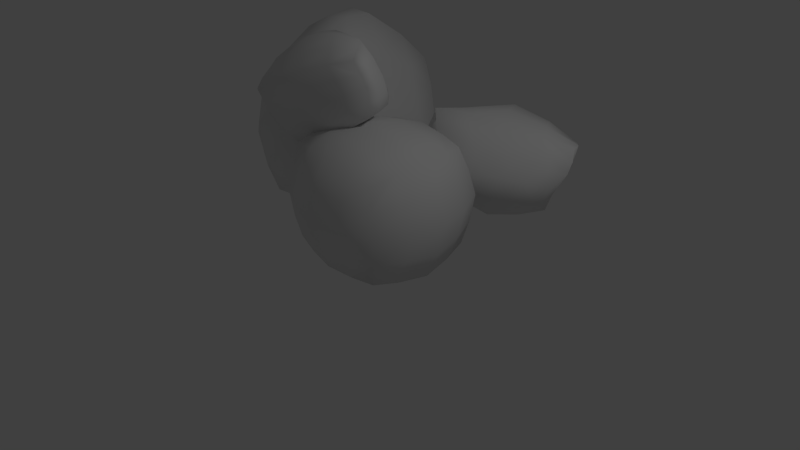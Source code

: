 # Source: rock.blend  (saved by Blender 2.73.0; exported with 4.5.12 LTS)
import bpy
from mathutils import Matrix  # noqa: F401  (used for matrix-valued properties, if any)

bpy.ops.wm.read_factory_settings(use_empty=True)
scene = bpy.context.scene
scene.name = 'Scene'

# ---- collections
col_collection_1 = bpy.data.collections.new('Collection 1'); scene.collection.children.link(col_collection_1)

# ---- world
world_world = bpy.data.worlds.new('World'); scene.world = world_world
world_world.color = (0.05088, 0.05088, 0.05088)
world_world.use_sun_shadow = False
world_world.sun_shadow_jitter_overblur = 0.0
world_world.cycles.sampling_method = 'MANUAL'
world_world.cycles.sample_map_resolution = 256

# ---- cameras
cam_camera = bpy.data.cameras.new('Camera')
cam_camera.clip_end = 100.0
cam_camera.lens = 35.0
cam_camera.sensor_width = 32.0
cam_camera.sensor_height = 18.0
cam_camera.ortho_scale = 7.314
cam_camera.dof.focus_distance = 0.0
cam_camera.dof.aperture_fstop = 128.0

# ---- lights
light_lamp = bpy.data.lights.new('Lamp', 'POINT')
light_lamp.transmission_factor = 0.0
light_lamp.cutoff_distance = 30.0
light_lamp.energy = 100.0
light_lamp.shadow_buffer_clip_start = 1.001
light_lamp.shadow_soft_size = 0.1
light_lamp.shadow_maximum_resolution = 0.006
light_lamp.use_absolute_resolution = True
light_lamp.cycles.use_multiple_importance_sampling = False

# ---- meshes
me_cube_003 = bpy.data.meshes.new('Cube.003')
me_cube_003.from_pydata([(-0.5571, -0.5398, -0.7817), (-0.5196, 0.7877, -0.781), (0.2854, 0.5176, -0.6342), (0.3086, -0.8959, -0.581), (-0.6292, -0.874, 0.6809), (-0.6721, 0.8009, 0.7124), (0.7596, 0.6174, 0.5709), (0.575, -0.7997, 0.6413), (-0.7544, -0.7888, -0.03092), (-0.6168, -0.03047, 0.8269), (-0.7549, 0.9335, -0.01105), (-0.627, 0.04669, -0.8958), (0.06375, 0.8828, 0.6611), (0.6581, 0.7718, -0.02123), (-0.06818, 0.8583, -0.86), (0.7695, -0.1048, 0.6585), (0.5381, -0.961, 0.008134), (0.2117, -0.4027, -0.7516), (0.02765, -0.9372, 0.7576), (-0.06402, -0.8186, -0.8412), (-0.9262, 0.03163, 0.005943), (-0.005669, 1.288, -0.04195), (0.6521, -0.2647, -0.05755), (-0.03776, -1.183, -0.006762), (-0.1562, -0.1202, -1.18), (0.1943, -0.01207, 0.9106), (-0.7057, -0.851, 0.3551), (-0.6518, 0.4213, 0.7829), (-0.6402, 0.8702, -0.427), (-0.5982, -0.271, -0.8488), (0.4458, 0.755, 0.6181), (0.4684, 0.6546, -0.3499), (-0.3051, 0.8405, -0.8351), (0.6761, -0.4795, 0.6583), (0.4255, -0.9388, -0.3086), (0.244, 0.07571, -0.7017), (-0.3253, -0.9213, 0.7283), (0.1415, -0.8721, -0.714), (-0.6622, -0.6599, -0.4363), (-0.6262, -0.4908, 0.7628), (-0.7313, 0.8791, 0.3842), (-0.5761, 0.4412, -0.8486), (-0.337, 0.8583, 0.697), (0.7319, 0.7061, 0.2996), (0.1231, 0.6944, -0.7522), (0.7807, 0.2817, 0.6198), (0.5685, -0.8867, 0.349), (0.26, -0.6861, -0.6714), (0.3273, -0.8738, 0.708), (-0.3246, -0.6764, -0.8275), (-0.8028, 0.04665, -0.4622), (-0.8096, -0.001079, 0.4448), (-0.8703, -0.3945, -0.01278), (-0.8716, 0.4958, -0.0001743), (-0.03549, 1.121, -0.4622), (0.02525, 1.13, 0.3287), (-0.3976, 1.158, -0.02786), (0.3534, 1.078, -0.03079), (0.438, -0.3503, -0.4131), (0.7446, -0.1823, 0.3148), (0.6807, 0.2579, -0.04118), (0.6127, -0.6397, -0.02609), (-0.04911, -1.032, -0.4374), (-0.01101, -1.105, 0.399), (0.272, -1.109, 0.004131), (-0.4098, -1.021, -0.02064), (0.02778, -0.2726, -0.9987), (-0.3918, -0.02563, -1.084), (-0.114, -0.4892, -1.05), (-0.1175, 0.3763, -1.06), (-0.2188, -0.02012, 0.9044), (0.5141, -0.05136, 0.8103), (0.1183, -0.4952, 0.8679), (0.1374, 0.4516, 0.813), (-0.7454, 0.4728, -0.444), (0.2389, 0.9292, -0.4048), (0.445, -0.6752, -0.3588), (-0.3673, -0.8714, -0.4408), (0.06365, 0.2173, -0.9082), (-0.2719, 0.4397, 0.8292), (-0.7577, -0.322, -0.4502), (-0.7821, -0.4474, 0.4002), (-0.7978, 0.4589, 0.4198), (-0.3499, 1.038, -0.4475), (-0.3754, 1.047, 0.3551), (0.4047, 0.9549, 0.3118), (0.4691, 0.1557, -0.3814), (0.7666, 0.2709, 0.3052), (0.6743, -0.5569, 0.3306), (0.2095, -1.016, -0.3692), (0.2972, -1.026, 0.377), (-0.3749, -1.012, 0.3754), (0.07723, -0.597, -0.8875), (-0.3583, -0.3688, -0.9896), (-0.3476, 0.4179, -0.9938), (-0.2647, -0.4971, 0.8469), (0.4247, -0.4817, 0.788), (0.4893, 0.3683, 0.7377)], [], [(74, 28, 1, 41), (75, 31, 2, 44), (76, 34, 3, 47), (77, 38, 0, 49), (78, 44, 2, 35), (79, 42, 5, 27), (80, 50, 11, 29), (81, 51, 20, 52), (82, 40, 10, 53), (83, 54, 14, 32), (84, 55, 21, 56), (85, 43, 13, 57), (86, 58, 17, 35), (87, 59, 22, 60), (88, 46, 16, 61), (89, 62, 19, 37), (90, 63, 23, 64), (91, 26, 8, 65), (92, 66, 17, 47), (93, 67, 24, 68), (94, 32, 14, 69), (95, 70, 9, 39), (96, 71, 25, 72), (97, 30, 12, 73), (50, 74, 41, 11), (20, 53, 74, 50), (53, 10, 28, 74), (54, 75, 44, 14), (21, 57, 75, 54), (57, 13, 31, 75), (58, 76, 47, 17), (22, 61, 76, 58), (61, 16, 34, 76), (62, 77, 49, 19), (23, 65, 77, 62), (65, 8, 38, 77), (66, 78, 35, 17), (24, 69, 78, 66), (69, 14, 44, 78), (70, 79, 27, 9), (25, 73, 79, 70), (73, 12, 42, 79), (38, 80, 29, 0), (8, 52, 80, 38), (52, 20, 50, 80), (26, 81, 52, 8), (4, 39, 81, 26), (39, 9, 51, 81), (51, 82, 53, 20), (9, 27, 82, 51), (27, 5, 40, 82), (28, 83, 32, 1), (10, 56, 83, 28), (56, 21, 54, 83), (40, 84, 56, 10), (5, 42, 84, 40), (42, 12, 55, 84), (55, 85, 57, 21), (12, 30, 85, 55), (30, 6, 43, 85), (31, 86, 35, 2), (13, 60, 86, 31), (60, 22, 58, 86), (43, 87, 60, 13), (6, 45, 87, 43), (45, 15, 59, 87), (59, 88, 61, 22), (15, 33, 88, 59), (33, 7, 46, 88), (34, 89, 37, 3), (16, 64, 89, 34), (64, 23, 62, 89), (46, 90, 64, 16), (7, 48, 90, 46), (48, 18, 63, 90), (63, 91, 65, 23), (18, 36, 91, 63), (36, 4, 26, 91), (37, 92, 47, 3), (19, 68, 92, 37), (68, 24, 66, 92), (49, 93, 68, 19), (0, 29, 93, 49), (29, 11, 67, 93), (67, 94, 69, 24), (11, 41, 94, 67), (41, 1, 32, 94), (36, 95, 39, 4), (18, 72, 95, 36), (72, 25, 70, 95), (48, 96, 72, 18), (7, 33, 96, 48), (33, 15, 71, 96), (71, 97, 73, 25), (15, 45, 97, 71), (45, 6, 30, 97)])
me_cube_003.polygons.foreach_set('use_smooth', [True] * 96)
_uv = me_cube_003.uv_layers.new(name='UVMap')
_uv.uv.foreach_set('vector', [0.5, 0.5, 1.0, 0.5, 1.0, 1.0, 0.5, 1.0, 0.5, 0.5, 1.0, 0.5, 1.0, 1.0, 0.5, 1.0, 0.5, 0.5, 1.0, 0.5, 1.0, 1.0, 0.5, 1.0, 0.5, 0.5, 1.0, 0.5, 1.0, 1.0, 0.5, 1.0, 0.5, 0.5, 1.0, 0.5, 1.0, 1.0, 0.5, 1.0, 0.5, 0.5, 1.0, 0.5, 1.0, 1.0, 0.5, 1.0, 0.5, 0.5, 1.0, 0.5, 1.0, 1.0, 0.5, 1.0, 0.5, 0.5, 1.0, 0.5, 1.0, 1.0, 0.5, 1.0, 0.5, 0.5, 1.0, 0.5, 1.0, 1.0, 0.5, 1.0, 0.5, 0.5, 1.0, 0.5, 1.0, 1.0, 0.5, 1.0, 0.5, 0.5, 1.0, 0.5, 1.0, 1.0, 0.5, 1.0, 0.5, 0.5, 1.0, 0.5, 1.0, 1.0, 0.5, 1.0, 0.5, 0.5, 1.0, 0.5, 1.0, 1.0, 0.5, 1.0, 0.5, 0.5, 1.0, 0.5, 1.0, 1.0, 0.5, 1.0, 0.5, 0.5, 1.0, 0.5, 1.0, 1.0, 0.5, 1.0, 0.5, 0.5, 1.0, 0.5, 1.0, 1.0, 0.5, 1.0, 0.5, 0.5, 1.0, 0.5, 1.0, 1.0, 0.5, 1.0, 0.5, 0.5, 1.0, 0.5, 1.0, 1.0, 0.5, 1.0, 0.5, 0.5, 1.0, 0.5, 1.0, 1.0, 0.5, 1.0, 0.5, 0.5, 1.0, 0.5, 1.0, 1.0, 0.5, 1.0, 0.5, 0.5, 1.0, 0.5, 1.0, 1.0, 0.5, 1.0, 0.5, 0.5, 1.0, 0.5, 1.0, 1.0, 0.5, 1.0, 0.5, 0.5, 1.0, 0.5, 1.0, 1.0, 0.5, 1.0, 0.5, 0.5, 1.0, 0.5, 1.0, 1.0, 0.5, 1.0, 0.0, 0.5, 0.5, 0.5, 0.5, 1.0, 0.0, 1.0, 0.0, 0.0, 0.5, 0.0, 0.5, 0.5, 0.0, 0.5, 0.5, 0.0, 1.0, 0.0, 1.0, 0.5, 0.5, 0.5, 0.0, 0.5, 0.5, 0.5, 0.5, 1.0, 0.0, 1.0, 0.0, 0.0, 0.5, 0.0, 0.5, 0.5, 0.0, 0.5, 0.5, 0.0, 1.0, 0.0, 1.0, 0.5, 0.5, 0.5, 0.0, 0.5, 0.5, 0.5, 0.5, 1.0, 0.0, 1.0, 0.0, 0.0, 0.5, 0.0, 0.5, 0.5, 0.0, 0.5, 0.5, 0.0, 1.0, 0.0, 1.0, 0.5, 0.5, 0.5, 0.0, 0.5, 0.5, 0.5, 0.5, 1.0, 0.0, 1.0, 0.0, 0.0, 0.5, 0.0, 0.5, 0.5, 0.0, 0.5, 0.5, 0.0, 1.0, 0.0, 1.0, 0.5, 0.5, 0.5, 0.0, 0.5, 0.5, 0.5, 0.5, 1.0, 0.0, 1.0, 0.0, 0.0, 0.5, 0.0, 0.5, 0.5, 0.0, 0.5, 0.5, 0.0, 1.0, 0.0, 1.0, 0.5, 0.5, 0.5, 0.0, 0.5, 0.5, 0.5, 0.5, 1.0, 0.0, 1.0, 0.0, 0.0, 0.5, 0.0, 0.5, 0.5, 0.0, 0.5, 0.5, 0.0, 1.0, 0.0, 1.0, 0.5, 0.5, 0.5, 0.0, 0.5, 0.5, 0.5, 0.5, 1.0, 0.0, 1.0, 0.0, 0.0, 0.5, 0.0, 0.5, 0.5, 0.0, 0.5, 0.5, 0.0, 1.0, 0.0, 1.0, 0.5, 0.5, 0.5, 0.0, 0.5, 0.5, 0.5, 0.5, 1.0, 0.0, 1.0, 0.0, 0.0, 0.5, 0.0, 0.5, 0.5, 0.0, 0.5, 0.5, 0.0, 1.0, 0.0, 1.0, 0.5, 0.5, 0.5, 0.0, 0.5, 0.5, 0.5, 0.5, 1.0, 0.0, 1.0, 0.0, 0.0, 0.5, 0.0, 0.5, 0.5, 0.0, 0.5, 0.5, 0.0, 1.0, 0.0, 1.0, 0.5, 0.5, 0.5, 0.0, 0.5, 0.5, 0.5, 0.5, 1.0, 0.0, 1.0, 0.0, 0.0, 0.5, 0.0, 0.5, 0.5, 0.0, 0.5, 0.5, 0.0, 1.0, 0.0, 1.0, 0.5, 0.5, 0.5, 0.0, 0.5, 0.5, 0.5, 0.5, 1.0, 0.0, 1.0, 0.0, 0.0, 0.5, 0.0, 0.5, 0.5, 0.0, 0.5, 0.5, 0.0, 1.0, 0.0, 1.0, 0.5, 0.5, 0.5, 0.0, 0.5, 0.5, 0.5, 0.5, 1.0, 0.0, 1.0, 0.0, 0.0, 0.5, 0.0, 0.5, 0.5, 0.0, 0.5, 0.5, 0.0, 1.0, 0.0, 1.0, 0.5, 0.5, 0.5, 0.0, 0.5, 0.5, 0.5, 0.5, 1.0, 0.0, 1.0, 0.0, 0.0, 0.5, 0.0, 0.5, 0.5, 0.0, 0.5, 0.5, 0.0, 1.0, 0.0, 1.0, 0.5, 0.5, 0.5, 0.0, 0.5, 0.5, 0.5, 0.5, 1.0, 0.0, 1.0, 0.0, 0.0, 0.5, 0.0, 0.5, 0.5, 0.0, 0.5, 0.5, 0.0, 1.0, 0.0, 1.0, 0.5, 0.5, 0.5, 0.0, 0.5, 0.5, 0.5, 0.5, 1.0, 0.0, 1.0, 0.0, 0.0, 0.5, 0.0, 0.5, 0.5, 0.0, 0.5, 0.5, 0.0, 1.0, 0.0, 1.0, 0.5, 0.5, 0.5, 0.0, 0.5, 0.5, 0.5, 0.5, 1.0, 0.0, 1.0, 0.0, 0.0, 0.5, 0.0, 0.5, 0.5, 0.0, 0.5, 0.5, 0.0, 1.0, 0.0, 1.0, 0.5, 0.5, 0.5, 0.0, 0.5, 0.5, 0.5, 0.5, 1.0, 0.0, 1.0, 0.0, 0.0, 0.5, 0.0, 0.5, 0.5, 0.0, 0.5, 0.5, 0.0, 1.0, 0.0, 1.0, 0.5, 0.5, 0.5, 0.0, 0.5, 0.5, 0.5, 0.5, 1.0, 0.0, 1.0, 0.0, 0.0, 0.5, 0.0, 0.5, 0.5, 0.0, 0.5, 0.5, 0.0, 1.0, 0.0, 1.0, 0.5, 0.5, 0.5, 0.0, 0.5, 0.5, 0.5, 0.5, 1.0, 0.0, 1.0, 0.0, 0.0, 0.5, 0.0, 0.5, 0.5, 0.0, 0.5, 0.5, 0.0, 1.0, 0.0, 1.0, 0.5, 0.5, 0.5, 0.0, 0.5, 0.5, 0.5, 0.5, 1.0, 0.0, 1.0, 0.0, 0.0, 0.5, 0.0, 0.5, 0.5, 0.0, 0.5, 0.5, 0.0, 1.0, 0.0, 1.0, 0.5, 0.5, 0.5, 0.0, 0.5, 0.5, 0.5, 0.5, 1.0, 0.0, 1.0, 0.0, 0.0, 0.5, 0.0, 0.5, 0.5, 0.0, 0.5, 0.5, 0.0, 1.0, 0.0, 1.0, 0.5, 0.5, 0.5, 0.0, 0.5, 0.5, 0.5, 0.5, 1.0, 0.0, 1.0, 0.0, 0.0, 0.5, 0.0, 0.5, 0.5, 0.0, 0.5, 0.5, 0.0, 1.0, 0.0, 1.0, 0.5, 0.5, 0.5, 0.0, 0.5, 0.5, 0.5, 0.5, 1.0, 0.0, 1.0, 0.0, 0.0, 0.5, 0.0, 0.5, 0.5, 0.0, 0.5, 0.5, 0.0, 1.0, 0.0, 1.0, 0.5, 0.5, 0.5, 0.0, 0.5, 0.5, 0.5, 0.5, 1.0, 0.0, 1.0, 0.0, 0.0, 0.5, 0.0, 0.5, 0.5, 0.0, 0.5, 0.5, 0.0, 1.0, 0.0, 1.0, 0.5, 0.5, 0.5])
me_cube_003.use_remesh_preserve_volume = False
me_cube_003.use_remesh_preserve_attributes = False
me_cube_003.use_mirror_vertex_groups = False
me_cube_003.update()
me_cube_002 = bpy.data.meshes.new('Cube.002')
me_cube_002.from_pydata([(-0.6118, -0.6745, -0.568), (-0.625, 0.7137, -0.6318), (0.7884, 0.7737, -0.6808), (0.8078, -0.7408, -0.6795), (-0.6686, -0.5821, 0.6657), (-0.6684, 0.7174, 0.6672), (0.7133, 0.7767, 0.6044), (0.7139, -0.6805, 0.5291), (-0.732, -0.7461, 0.03661), (-0.7554, 0.05181, 0.7547), (-0.7346, 0.8203, 0.00749), (-0.6998, 0.002327, -0.654), (0.001473, 0.845, 0.7272), (0.8646, 0.9379, -0.02927), (0.02142, 0.8553, -0.7268), (0.8548, 0.01774, 0.6664), (0.8705, -0.8041, -0.06387), (1.001, -0.05281, -0.7482), (0.003939, -0.7481, 0.6921), (0.05203, -0.8075, -0.6938), (-0.9511, 0.01867, 0.03293), (0.01011, 1.146, -0.005206), (1.228, 0.01752, -0.03367), (0.02451, -1.043, -0.005378), (0.08475, -0.02144, -0.8797), (0.01448, 0.02654, 0.9299), (-0.7101, -0.6694, 0.377), (-0.7205, 0.41, 0.7196), (-0.6868, 0.7755, -0.3403), (-0.6633, -0.3648, -0.6157), (0.3842, 0.8209, 0.6727), (0.8367, 0.8682, -0.3822), (-0.3324, 0.7922, -0.6867), (0.7936, -0.3623, 0.6027), (0.8497, -0.7826, -0.3971), (0.9067, 0.3894, -0.7228), (-0.3616, -0.6702, 0.6905), (0.457, -0.7846, -0.6969), (-0.6788, -0.7213, -0.2912), (-0.7207, -0.29, 0.7188), (-0.7109, 0.777, 0.3646), (-0.6703, 0.3855, -0.6517), (-0.3628, 0.7881, 0.7071), (0.7961, 0.8688, 0.3144), (0.431, 0.8259, -0.7129), (0.7934, 0.426, 0.6453), (0.7987, -0.7499, 0.2562), (0.9173, -0.431, -0.722), (0.3857, -0.7259, 0.6143), (-0.31, -0.7483, -0.6355), (-0.8577, 0.01015, -0.3274), (-0.887, 0.03664, 0.4106), (-0.8736, -0.3802, 0.0369), (-0.8745, 0.4336, 0.02032), (0.01361, 1.04, -0.3857), (0.005197, 1.032, 0.3784), (-0.3835, 1.016, 0.00108), (0.4491, 1.084, -0.01754), (1.158, -0.01897, -0.4101), (1.077, 0.02008, 0.3316), (1.087, 0.4983, -0.03103), (1.09, -0.4162, -0.05076), (0.03768, -0.9611, -0.3669), (0.01303, -0.9292, 0.3584), (0.4598, -0.9608, -0.03713), (-0.3746, -0.9279, 0.01779), (0.5609, -0.04075, -0.8452), (-0.3304, -0.008553, -0.7934), (0.07152, -0.4356, -0.8143), (0.05441, 0.4331, -0.8331), (-0.392, 0.04069, 0.8751), (0.4471, 0.02106, 0.827), (0.009075, -0.378, 0.8408), (0.008198, 0.451, 0.8608), (-0.8, 0.4087, -0.3337), (0.4376, 0.9917, -0.3845), (1.041, -0.4252, -0.4055), (-0.3421, -0.8702, -0.3267), (0.4989, 0.409, -0.806), (-0.3776, 0.4306, 0.8197), (-0.7964, -0.3734, -0.3063), (-0.8272, -0.3326, 0.3959), (-0.8273, 0.4221, 0.3881), (-0.3588, 0.9374, -0.3636), (-0.3738, 0.9333, 0.3721), (0.4152, 0.9864, 0.3462), (1.034, 0.4448, -0.3963), (0.9711, 0.4652, 0.3237), (0.9723, -0.3879, 0.291), (0.4572, -0.9039, -0.3843), (0.4208, -0.8727, 0.3039), (-0.3693, -0.8274, 0.3703), (0.5134, -0.4363, -0.7962), (-0.3179, -0.3996, -0.7384), (-0.3304, 0.4094, -0.7671), (-0.3773, -0.3314, 0.8097), (0.4162, -0.3716, 0.7462), (0.4157, 0.4372, 0.7789)], [], [(74, 28, 1, 41), (75, 31, 2, 44), (76, 34, 3, 47), (77, 38, 0, 49), (78, 44, 2, 35), (79, 42, 5, 27), (80, 50, 11, 29), (81, 51, 20, 52), (82, 40, 10, 53), (83, 54, 14, 32), (84, 55, 21, 56), (85, 43, 13, 57), (86, 58, 17, 35), (87, 59, 22, 60), (88, 46, 16, 61), (89, 62, 19, 37), (90, 63, 23, 64), (91, 26, 8, 65), (92, 66, 17, 47), (93, 67, 24, 68), (94, 32, 14, 69), (95, 70, 9, 39), (96, 71, 25, 72), (97, 30, 12, 73), (50, 74, 41, 11), (20, 53, 74, 50), (53, 10, 28, 74), (54, 75, 44, 14), (21, 57, 75, 54), (57, 13, 31, 75), (58, 76, 47, 17), (22, 61, 76, 58), (61, 16, 34, 76), (62, 77, 49, 19), (23, 65, 77, 62), (65, 8, 38, 77), (66, 78, 35, 17), (24, 69, 78, 66), (69, 14, 44, 78), (70, 79, 27, 9), (25, 73, 79, 70), (73, 12, 42, 79), (38, 80, 29, 0), (8, 52, 80, 38), (52, 20, 50, 80), (26, 81, 52, 8), (4, 39, 81, 26), (39, 9, 51, 81), (51, 82, 53, 20), (9, 27, 82, 51), (27, 5, 40, 82), (28, 83, 32, 1), (10, 56, 83, 28), (56, 21, 54, 83), (40, 84, 56, 10), (5, 42, 84, 40), (42, 12, 55, 84), (55, 85, 57, 21), (12, 30, 85, 55), (30, 6, 43, 85), (31, 86, 35, 2), (13, 60, 86, 31), (60, 22, 58, 86), (43, 87, 60, 13), (6, 45, 87, 43), (45, 15, 59, 87), (59, 88, 61, 22), (15, 33, 88, 59), (33, 7, 46, 88), (34, 89, 37, 3), (16, 64, 89, 34), (64, 23, 62, 89), (46, 90, 64, 16), (7, 48, 90, 46), (48, 18, 63, 90), (63, 91, 65, 23), (18, 36, 91, 63), (36, 4, 26, 91), (37, 92, 47, 3), (19, 68, 92, 37), (68, 24, 66, 92), (49, 93, 68, 19), (0, 29, 93, 49), (29, 11, 67, 93), (67, 94, 69, 24), (11, 41, 94, 67), (41, 1, 32, 94), (36, 95, 39, 4), (18, 72, 95, 36), (72, 25, 70, 95), (48, 96, 72, 18), (7, 33, 96, 48), (33, 15, 71, 96), (71, 97, 73, 25), (15, 45, 97, 71), (45, 6, 30, 97)])
me_cube_002.polygons.foreach_set('use_smooth', [True] * 96)
_uv = me_cube_002.uv_layers.new(name='UVMap')
_uv.uv.foreach_set('vector', [0.5, 0.5, 1.0, 0.5, 1.0, 1.0, 0.5, 1.0, 0.5, 0.5, 1.0, 0.5, 1.0, 1.0, 0.5, 1.0, 0.5, 0.5, 1.0, 0.5, 1.0, 1.0, 0.5, 1.0, 0.5, 0.5, 1.0, 0.5, 1.0, 1.0, 0.5, 1.0, 0.5, 0.5, 1.0, 0.5, 1.0, 1.0, 0.5, 1.0, 0.5, 0.5, 1.0, 0.5, 1.0, 1.0, 0.5, 1.0, 0.5, 0.5, 1.0, 0.5, 1.0, 1.0, 0.5, 1.0, 0.5, 0.5, 1.0, 0.5, 1.0, 1.0, 0.5, 1.0, 0.5, 0.5, 1.0, 0.5, 1.0, 1.0, 0.5, 1.0, 0.5, 0.5, 1.0, 0.5, 1.0, 1.0, 0.5, 1.0, 0.5, 0.5, 1.0, 0.5, 1.0, 1.0, 0.5, 1.0, 0.5, 0.5, 1.0, 0.5, 1.0, 1.0, 0.5, 1.0, 0.5, 0.5, 1.0, 0.5, 1.0, 1.0, 0.5, 1.0, 0.5, 0.5, 1.0, 0.5, 1.0, 1.0, 0.5, 1.0, 0.5, 0.5, 1.0, 0.5, 1.0, 1.0, 0.5, 1.0, 0.5, 0.5, 1.0, 0.5, 1.0, 1.0, 0.5, 1.0, 0.5, 0.5, 1.0, 0.5, 1.0, 1.0, 0.5, 1.0, 0.5, 0.5, 1.0, 0.5, 1.0, 1.0, 0.5, 1.0, 0.5, 0.5, 1.0, 0.5, 1.0, 1.0, 0.5, 1.0, 0.5, 0.5, 1.0, 0.5, 1.0, 1.0, 0.5, 1.0, 0.5, 0.5, 1.0, 0.5, 1.0, 1.0, 0.5, 1.0, 0.5, 0.5, 1.0, 0.5, 1.0, 1.0, 0.5, 1.0, 0.5, 0.5, 1.0, 0.5, 1.0, 1.0, 0.5, 1.0, 0.5, 0.5, 1.0, 0.5, 1.0, 1.0, 0.5, 1.0, 0.0, 0.5, 0.5, 0.5, 0.5, 1.0, 0.0, 1.0, 0.0, 0.0, 0.5, 0.0, 0.5, 0.5, 0.0, 0.5, 0.5, 0.0, 1.0, 0.0, 1.0, 0.5, 0.5, 0.5, 0.0, 0.5, 0.5, 0.5, 0.5, 1.0, 0.0, 1.0, 0.0, 0.0, 0.5, 0.0, 0.5, 0.5, 0.0, 0.5, 0.5, 0.0, 1.0, 0.0, 1.0, 0.5, 0.5, 0.5, 0.0, 0.5, 0.5, 0.5, 0.5, 1.0, 0.0, 1.0, 0.0, 0.0, 0.5, 0.0, 0.5, 0.5, 0.0, 0.5, 0.5, 0.0, 1.0, 0.0, 1.0, 0.5, 0.5, 0.5, 0.0, 0.5, 0.5, 0.5, 0.5, 1.0, 0.0, 1.0, 0.0, 0.0, 0.5, 0.0, 0.5, 0.5, 0.0, 0.5, 0.5, 0.0, 1.0, 0.0, 1.0, 0.5, 0.5, 0.5, 0.0, 0.5, 0.5, 0.5, 0.5, 1.0, 0.0, 1.0, 0.0, 0.0, 0.5, 0.0, 0.5, 0.5, 0.0, 0.5, 0.5, 0.0, 1.0, 0.0, 1.0, 0.5, 0.5, 0.5, 0.0, 0.5, 0.5, 0.5, 0.5, 1.0, 0.0, 1.0, 0.0, 0.0, 0.5, 0.0, 0.5, 0.5, 0.0, 0.5, 0.5, 0.0, 1.0, 0.0, 1.0, 0.5, 0.5, 0.5, 0.0, 0.5, 0.5, 0.5, 0.5, 1.0, 0.0, 1.0, 0.0, 0.0, 0.5, 0.0, 0.5, 0.5, 0.0, 0.5, 0.5, 0.0, 1.0, 0.0, 1.0, 0.5, 0.5, 0.5, 0.0, 0.5, 0.5, 0.5, 0.5, 1.0, 0.0, 1.0, 0.0, 0.0, 0.5, 0.0, 0.5, 0.5, 0.0, 0.5, 0.5, 0.0, 1.0, 0.0, 1.0, 0.5, 0.5, 0.5, 0.0, 0.5, 0.5, 0.5, 0.5, 1.0, 0.0, 1.0, 0.0, 0.0, 0.5, 0.0, 0.5, 0.5, 0.0, 0.5, 0.5, 0.0, 1.0, 0.0, 1.0, 0.5, 0.5, 0.5, 0.0, 0.5, 0.5, 0.5, 0.5, 1.0, 0.0, 1.0, 0.0, 0.0, 0.5, 0.0, 0.5, 0.5, 0.0, 0.5, 0.5, 0.0, 1.0, 0.0, 1.0, 0.5, 0.5, 0.5, 0.0, 0.5, 0.5, 0.5, 0.5, 1.0, 0.0, 1.0, 0.0, 0.0, 0.5, 0.0, 0.5, 0.5, 0.0, 0.5, 0.5, 0.0, 1.0, 0.0, 1.0, 0.5, 0.5, 0.5, 0.0, 0.5, 0.5, 0.5, 0.5, 1.0, 0.0, 1.0, 0.0, 0.0, 0.5, 0.0, 0.5, 0.5, 0.0, 0.5, 0.5, 0.0, 1.0, 0.0, 1.0, 0.5, 0.5, 0.5, 0.0, 0.5, 0.5, 0.5, 0.5, 1.0, 0.0, 1.0, 0.0, 0.0, 0.5, 0.0, 0.5, 0.5, 0.0, 0.5, 0.5, 0.0, 1.0, 0.0, 1.0, 0.5, 0.5, 0.5, 0.0, 0.5, 0.5, 0.5, 0.5, 1.0, 0.0, 1.0, 0.0, 0.0, 0.5, 0.0, 0.5, 0.5, 0.0, 0.5, 0.5, 0.0, 1.0, 0.0, 1.0, 0.5, 0.5, 0.5, 0.0, 0.5, 0.5, 0.5, 0.5, 1.0, 0.0, 1.0, 0.0, 0.0, 0.5, 0.0, 0.5, 0.5, 0.0, 0.5, 0.5, 0.0, 1.0, 0.0, 1.0, 0.5, 0.5, 0.5, 0.0, 0.5, 0.5, 0.5, 0.5, 1.0, 0.0, 1.0, 0.0, 0.0, 0.5, 0.0, 0.5, 0.5, 0.0, 0.5, 0.5, 0.0, 1.0, 0.0, 1.0, 0.5, 0.5, 0.5, 0.0, 0.5, 0.5, 0.5, 0.5, 1.0, 0.0, 1.0, 0.0, 0.0, 0.5, 0.0, 0.5, 0.5, 0.0, 0.5, 0.5, 0.0, 1.0, 0.0, 1.0, 0.5, 0.5, 0.5, 0.0, 0.5, 0.5, 0.5, 0.5, 1.0, 0.0, 1.0, 0.0, 0.0, 0.5, 0.0, 0.5, 0.5, 0.0, 0.5, 0.5, 0.0, 1.0, 0.0, 1.0, 0.5, 0.5, 0.5, 0.0, 0.5, 0.5, 0.5, 0.5, 1.0, 0.0, 1.0, 0.0, 0.0, 0.5, 0.0, 0.5, 0.5, 0.0, 0.5, 0.5, 0.0, 1.0, 0.0, 1.0, 0.5, 0.5, 0.5, 0.0, 0.5, 0.5, 0.5, 0.5, 1.0, 0.0, 1.0, 0.0, 0.0, 0.5, 0.0, 0.5, 0.5, 0.0, 0.5, 0.5, 0.0, 1.0, 0.0, 1.0, 0.5, 0.5, 0.5, 0.0, 0.5, 0.5, 0.5, 0.5, 1.0, 0.0, 1.0, 0.0, 0.0, 0.5, 0.0, 0.5, 0.5, 0.0, 0.5, 0.5, 0.0, 1.0, 0.0, 1.0, 0.5, 0.5, 0.5, 0.0, 0.5, 0.5, 0.5, 0.5, 1.0, 0.0, 1.0, 0.0, 0.0, 0.5, 0.0, 0.5, 0.5, 0.0, 0.5, 0.5, 0.0, 1.0, 0.0, 1.0, 0.5, 0.5, 0.5, 0.0, 0.5, 0.5, 0.5, 0.5, 1.0, 0.0, 1.0, 0.0, 0.0, 0.5, 0.0, 0.5, 0.5, 0.0, 0.5, 0.5, 0.0, 1.0, 0.0, 1.0, 0.5, 0.5, 0.5, 0.0, 0.5, 0.5, 0.5, 0.5, 1.0, 0.0, 1.0, 0.0, 0.0, 0.5, 0.0, 0.5, 0.5, 0.0, 0.5, 0.5, 0.0, 1.0, 0.0, 1.0, 0.5, 0.5, 0.5])
me_cube_002.use_remesh_preserve_volume = False
me_cube_002.use_remesh_preserve_attributes = False
me_cube_002.use_mirror_vertex_groups = False
me_cube_002.update()
me_cube_004 = bpy.data.meshes.new('Cube.004')
me_cube_004.from_pydata([(-0.5782, -0.5304, -0.9167), (-0.5014, 0.9167, -0.9167), (0.2404, 0.6083, -0.6792), (0.3482, -0.9681, -0.5795), (-0.7431, -1.143, 0.7279), (-0.8339, 0.9544, 0.8544), (0.9167, 0.6227, 0.6597), (0.6153, -0.9167, 0.7288), (-0.9081, -0.8004, -0.01661), (-0.6507, -0.01726, 1.012), (-0.9093, 0.9919, -0.004106), (-0.6752, 0.02315, -0.9751), (0.02878, 0.9674, 0.7035), (0.864, 0.9186, -0.007901), (-0.02882, 0.9614, -0.9566), (0.915, -0.04958, 0.7506), (0.6761, -1.002, 0.004205), (0.1557, -0.599, -0.8033), (0.01285, -0.9971, 0.9066), (-0.02461, -0.8703, -0.9483), (-1.067, 0.0139, 0.007912), (0.0, 1.615, -0.01765), (0.6516, -0.3465, -0.101), (-0.01458, -1.45, 0.0), (-0.1692, -0.1193, -1.44), (0.3121, 0.0, 0.9781), (-0.8466, -1.003, 0.3877), (-0.7494, 0.522, 0.9553), (-0.7049, 0.9631, -0.5), (-0.6341, -0.2838, -0.9563), (0.5121, 0.7916, 0.6812), (0.5466, 0.7834, -0.3688), (-0.2685, 0.9598, -0.9563), (0.7663, -0.5125, 0.748), (0.5188, -0.9889, -0.3106), (0.1849, 0.02082, -0.7521), (-0.3925, -1.093, 0.8252), (0.1821, -0.9347, -0.7628), (-0.7497, -0.6472, -0.5), (-0.6964, -0.6359, 0.8766), (-0.8995, 0.9852, 0.4664), (-0.5893, 0.4966, -0.9563), (-0.4455, 0.9852, 0.7892), (0.9259, 0.7791, 0.3542), (0.1152, 0.7925, -0.8209), (0.938, 0.316, 0.7125), (0.6594, -0.9696, 0.3896), (0.2518, -0.8313, -0.6939), (0.3404, -0.9571, 0.8313), (-0.3133, -0.6958, -0.9563), (-0.9023, 0.02189, -0.5), (-0.9051, -0.00168, 0.545), (-1.023, -0.398, -0.004351), (-1.024, 0.5016, 0.001903), (-0.008866, 1.349, -0.4907), (0.00227, 1.348, 0.3654), (-0.4815, 1.361, -0.01088), (0.4749, 1.336, -0.008605), (0.4014, -0.5047, -0.4571), (0.8182, -0.1878, 0.3402), (0.7847, 0.2791, -0.05862), (0.6762, -0.6983, -0.05257), (-0.01405, -1.204, -0.4866), (-0.01298, -1.278, 0.4845), (0.3664, -1.271, 0.006272), (-0.4809, -1.169, -0.008307), (-0.006111, -0.3727, -1.162), (-0.4178, -0.02866, -1.263), (-0.1024, -0.5064, -1.244), (-0.1045, 0.4198, -1.248), (-0.1734, -0.008631, 1.036), (0.6579, -0.01225, 0.8897), (0.1746, -0.5102, 0.9824), (0.1826, 0.4893, 0.8632), (-0.8308, 0.5, -0.5), (0.2989, 1.123, -0.4258), (0.4708, -0.7825, -0.381), (-0.3955, -0.9539, -0.5), (0.03543, 0.2084, -1.031), (-0.2999, 0.5126, 0.9446), (-0.8564, -0.3249, -0.5), (-0.9021, -0.526, 0.4652), (-0.9324, 0.5126, 0.5152), (-0.3699, 1.205, -0.5), (-0.4818, 1.218, 0.413), (0.5, 1.107, 0.357), (0.4867, 0.135, -0.4143), (0.907, 0.3017, 0.3455), (0.7547, -0.6003, 0.3607), (0.283, -1.129, -0.3926), (0.3477, -1.157, 0.4428), (-0.4516, -1.183, 0.4335), (0.07783, -0.6813, -0.9981), (-0.3653, -0.3797, -1.15), (-0.3397, 0.4731, -1.15), (-0.2697, -0.5816, 0.9652), (0.503, -0.5, 0.8941), (0.597, 0.402, 0.8083)], [], [(74, 28, 1, 41), (75, 31, 2, 44), (76, 34, 3, 47), (77, 38, 0, 49), (78, 44, 2, 35), (79, 42, 5, 27), (80, 50, 11, 29), (81, 51, 20, 52), (82, 40, 10, 53), (83, 54, 14, 32), (84, 55, 21, 56), (85, 43, 13, 57), (86, 58, 17, 35), (87, 59, 22, 60), (88, 46, 16, 61), (89, 62, 19, 37), (90, 63, 23, 64), (91, 26, 8, 65), (92, 66, 17, 47), (93, 67, 24, 68), (94, 32, 14, 69), (95, 70, 9, 39), (96, 71, 25, 72), (97, 30, 12, 73), (50, 74, 41, 11), (20, 53, 74, 50), (53, 10, 28, 74), (54, 75, 44, 14), (21, 57, 75, 54), (57, 13, 31, 75), (58, 76, 47, 17), (22, 61, 76, 58), (61, 16, 34, 76), (62, 77, 49, 19), (23, 65, 77, 62), (65, 8, 38, 77), (66, 78, 35, 17), (24, 69, 78, 66), (69, 14, 44, 78), (70, 79, 27, 9), (25, 73, 79, 70), (73, 12, 42, 79), (38, 80, 29, 0), (8, 52, 80, 38), (52, 20, 50, 80), (26, 81, 52, 8), (4, 39, 81, 26), (39, 9, 51, 81), (51, 82, 53, 20), (9, 27, 82, 51), (27, 5, 40, 82), (28, 83, 32, 1), (10, 56, 83, 28), (56, 21, 54, 83), (40, 84, 56, 10), (5, 42, 84, 40), (42, 12, 55, 84), (55, 85, 57, 21), (12, 30, 85, 55), (30, 6, 43, 85), (31, 86, 35, 2), (13, 60, 86, 31), (60, 22, 58, 86), (43, 87, 60, 13), (6, 45, 87, 43), (45, 15, 59, 87), (59, 88, 61, 22), (15, 33, 88, 59), (33, 7, 46, 88), (34, 89, 37, 3), (16, 64, 89, 34), (64, 23, 62, 89), (46, 90, 64, 16), (7, 48, 90, 46), (48, 18, 63, 90), (63, 91, 65, 23), (18, 36, 91, 63), (36, 4, 26, 91), (37, 92, 47, 3), (19, 68, 92, 37), (68, 24, 66, 92), (49, 93, 68, 19), (0, 29, 93, 49), (29, 11, 67, 93), (67, 94, 69, 24), (11, 41, 94, 67), (41, 1, 32, 94), (36, 95, 39, 4), (18, 72, 95, 36), (72, 25, 70, 95), (48, 96, 72, 18), (7, 33, 96, 48), (33, 15, 71, 96), (71, 97, 73, 25), (15, 45, 97, 71), (45, 6, 30, 97)])
me_cube_004.polygons.foreach_set('use_smooth', [True] * 96)
_uv = me_cube_004.uv_layers.new(name='UVMap')
_uv.uv.foreach_set('vector', [0.5, 0.5, 1.0, 0.5, 1.0, 1.0, 0.5, 1.0, 0.5, 0.5, 1.0, 0.5, 1.0, 1.0, 0.5, 1.0, 0.5, 0.5, 1.0, 0.5, 1.0, 1.0, 0.5, 1.0, 0.5, 0.5, 1.0, 0.5, 1.0, 1.0, 0.5, 1.0, 0.5, 0.5, 1.0, 0.5, 1.0, 1.0, 0.5, 1.0, 0.5, 0.5, 1.0, 0.5, 1.0, 1.0, 0.5, 1.0, 0.5, 0.5, 1.0, 0.5, 1.0, 1.0, 0.5, 1.0, 0.5, 0.5, 1.0, 0.5, 1.0, 1.0, 0.5, 1.0, 0.5, 0.5, 1.0, 0.5, 1.0, 1.0, 0.5, 1.0, 0.5, 0.5, 1.0, 0.5, 1.0, 1.0, 0.5, 1.0, 0.5, 0.5, 1.0, 0.5, 1.0, 1.0, 0.5, 1.0, 0.5, 0.5, 1.0, 0.5, 1.0, 1.0, 0.5, 1.0, 0.5, 0.5, 1.0, 0.5, 1.0, 1.0, 0.5, 1.0, 0.5, 0.5, 1.0, 0.5, 1.0, 1.0, 0.5, 1.0, 0.5, 0.5, 1.0, 0.5, 1.0, 1.0, 0.5, 1.0, 0.5, 0.5, 1.0, 0.5, 1.0, 1.0, 0.5, 1.0, 0.5, 0.5, 1.0, 0.5, 1.0, 1.0, 0.5, 1.0, 0.5, 0.5, 1.0, 0.5, 1.0, 1.0, 0.5, 1.0, 0.5, 0.5, 1.0, 0.5, 1.0, 1.0, 0.5, 1.0, 0.5, 0.5, 1.0, 0.5, 1.0, 1.0, 0.5, 1.0, 0.5, 0.5, 1.0, 0.5, 1.0, 1.0, 0.5, 1.0, 0.5, 0.5, 1.0, 0.5, 1.0, 1.0, 0.5, 1.0, 0.5, 0.5, 1.0, 0.5, 1.0, 1.0, 0.5, 1.0, 0.5, 0.5, 1.0, 0.5, 1.0, 1.0, 0.5, 1.0, 0.0, 0.5, 0.5, 0.5, 0.5, 1.0, 0.0, 1.0, 0.0, 0.0, 0.5, 0.0, 0.5, 0.5, 0.0, 0.5, 0.5, 0.0, 1.0, 0.0, 1.0, 0.5, 0.5, 0.5, 0.0, 0.5, 0.5, 0.5, 0.5, 1.0, 0.0, 1.0, 0.0, 0.0, 0.5, 0.0, 0.5, 0.5, 0.0, 0.5, 0.5, 0.0, 1.0, 0.0, 1.0, 0.5, 0.5, 0.5, 0.0, 0.5, 0.5, 0.5, 0.5, 1.0, 0.0, 1.0, 0.0, 0.0, 0.5, 0.0, 0.5, 0.5, 0.0, 0.5, 0.5, 0.0, 1.0, 0.0, 1.0, 0.5, 0.5, 0.5, 0.0, 0.5, 0.5, 0.5, 0.5, 1.0, 0.0, 1.0, 0.0, 0.0, 0.5, 0.0, 0.5, 0.5, 0.0, 0.5, 0.5, 0.0, 1.0, 0.0, 1.0, 0.5, 0.5, 0.5, 0.0, 0.5, 0.5, 0.5, 0.5, 1.0, 0.0, 1.0, 0.0, 0.0, 0.5, 0.0, 0.5, 0.5, 0.0, 0.5, 0.5, 0.0, 1.0, 0.0, 1.0, 0.5, 0.5, 0.5, 0.0, 0.5, 0.5, 0.5, 0.5, 1.0, 0.0, 1.0, 0.0, 0.0, 0.5, 0.0, 0.5, 0.5, 0.0, 0.5, 0.5, 0.0, 1.0, 0.0, 1.0, 0.5, 0.5, 0.5, 0.0, 0.5, 0.5, 0.5, 0.5, 1.0, 0.0, 1.0, 0.0, 0.0, 0.5, 0.0, 0.5, 0.5, 0.0, 0.5, 0.5, 0.0, 1.0, 0.0, 1.0, 0.5, 0.5, 0.5, 0.0, 0.5, 0.5, 0.5, 0.5, 1.0, 0.0, 1.0, 0.0, 0.0, 0.5, 0.0, 0.5, 0.5, 0.0, 0.5, 0.5, 0.0, 1.0, 0.0, 1.0, 0.5, 0.5, 0.5, 0.0, 0.5, 0.5, 0.5, 0.5, 1.0, 0.0, 1.0, 0.0, 0.0, 0.5, 0.0, 0.5, 0.5, 0.0, 0.5, 0.5, 0.0, 1.0, 0.0, 1.0, 0.5, 0.5, 0.5, 0.0, 0.5, 0.5, 0.5, 0.5, 1.0, 0.0, 1.0, 0.0, 0.0, 0.5, 0.0, 0.5, 0.5, 0.0, 0.5, 0.5, 0.0, 1.0, 0.0, 1.0, 0.5, 0.5, 0.5, 0.0, 0.5, 0.5, 0.5, 0.5, 1.0, 0.0, 1.0, 0.0, 0.0, 0.5, 0.0, 0.5, 0.5, 0.0, 0.5, 0.5, 0.0, 1.0, 0.0, 1.0, 0.5, 0.5, 0.5, 0.0, 0.5, 0.5, 0.5, 0.5, 1.0, 0.0, 1.0, 0.0, 0.0, 0.5, 0.0, 0.5, 0.5, 0.0, 0.5, 0.5, 0.0, 1.0, 0.0, 1.0, 0.5, 0.5, 0.5, 0.0, 0.5, 0.5, 0.5, 0.5, 1.0, 0.0, 1.0, 0.0, 0.0, 0.5, 0.0, 0.5, 0.5, 0.0, 0.5, 0.5, 0.0, 1.0, 0.0, 1.0, 0.5, 0.5, 0.5, 0.0, 0.5, 0.5, 0.5, 0.5, 1.0, 0.0, 1.0, 0.0, 0.0, 0.5, 0.0, 0.5, 0.5, 0.0, 0.5, 0.5, 0.0, 1.0, 0.0, 1.0, 0.5, 0.5, 0.5, 0.0, 0.5, 0.5, 0.5, 0.5, 1.0, 0.0, 1.0, 0.0, 0.0, 0.5, 0.0, 0.5, 0.5, 0.0, 0.5, 0.5, 0.0, 1.0, 0.0, 1.0, 0.5, 0.5, 0.5, 0.0, 0.5, 0.5, 0.5, 0.5, 1.0, 0.0, 1.0, 0.0, 0.0, 0.5, 0.0, 0.5, 0.5, 0.0, 0.5, 0.5, 0.0, 1.0, 0.0, 1.0, 0.5, 0.5, 0.5, 0.0, 0.5, 0.5, 0.5, 0.5, 1.0, 0.0, 1.0, 0.0, 0.0, 0.5, 0.0, 0.5, 0.5, 0.0, 0.5, 0.5, 0.0, 1.0, 0.0, 1.0, 0.5, 0.5, 0.5, 0.0, 0.5, 0.5, 0.5, 0.5, 1.0, 0.0, 1.0, 0.0, 0.0, 0.5, 0.0, 0.5, 0.5, 0.0, 0.5, 0.5, 0.0, 1.0, 0.0, 1.0, 0.5, 0.5, 0.5, 0.0, 0.5, 0.5, 0.5, 0.5, 1.0, 0.0, 1.0, 0.0, 0.0, 0.5, 0.0, 0.5, 0.5, 0.0, 0.5, 0.5, 0.0, 1.0, 0.0, 1.0, 0.5, 0.5, 0.5, 0.0, 0.5, 0.5, 0.5, 0.5, 1.0, 0.0, 1.0, 0.0, 0.0, 0.5, 0.0, 0.5, 0.5, 0.0, 0.5, 0.5, 0.0, 1.0, 0.0, 1.0, 0.5, 0.5, 0.5, 0.0, 0.5, 0.5, 0.5, 0.5, 1.0, 0.0, 1.0, 0.0, 0.0, 0.5, 0.0, 0.5, 0.5, 0.0, 0.5, 0.5, 0.0, 1.0, 0.0, 1.0, 0.5, 0.5, 0.5, 0.0, 0.5, 0.5, 0.5, 0.5, 1.0, 0.0, 1.0, 0.0, 0.0, 0.5, 0.0, 0.5, 0.5, 0.0, 0.5, 0.5, 0.0, 1.0, 0.0, 1.0, 0.5, 0.5, 0.5, 0.0, 0.5, 0.5, 0.5, 0.5, 1.0, 0.0, 1.0, 0.0, 0.0, 0.5, 0.0, 0.5, 0.5, 0.0, 0.5, 0.5, 0.0, 1.0, 0.0, 1.0, 0.5, 0.5, 0.5, 0.0, 0.5, 0.5, 0.5, 0.5, 1.0, 0.0, 1.0, 0.0, 0.0, 0.5, 0.0, 0.5, 0.5, 0.0, 0.5, 0.5, 0.0, 1.0, 0.0, 1.0, 0.5, 0.5, 0.5])
me_cube_004.use_remesh_preserve_volume = False
me_cube_004.use_remesh_preserve_attributes = False
me_cube_004.use_mirror_vertex_groups = False
me_cube_004.update()
me_cube_005 = bpy.data.meshes.new('Cube.005')
me_cube_005.from_pydata([(-0.7362, -0.8431, -0.6837), (-0.7352, 0.8713, -0.837), (0.9206, 1.005, -0.8672), (0.937, -0.9061, -0.8649), (-0.857, -0.6178, 0.8566), (-0.8272, 0.843, 0.8266), (0.8384, 0.9056, 0.7225), (0.8645, -0.8606, 0.55), (-0.8971, -0.9071, 0.02505), (-0.9162, 0.03885, 0.9125), (-0.8954, 0.9532, 0.001072), (-0.8763, 0.003399, -0.7745), (0.0, 0.9956, 0.8936), (0.9871, 1.225, -0.01973), (-0.0515, 1.021, -0.901), (0.9836, 0.003882, 0.8452), (0.9881, -0.951, -0.04909), (1.327, -0.1924, -0.9417), (0.0, -0.9099, 0.8641), (0.02361, -0.9483, -0.8662), (-1.158, 0.003423, 0.01659), (-0.01047, 1.445, -0.003308), (1.643, 0.007749, -0.01365), (0.00159, -1.361, -0.002048), (0.04552, -0.02455, -0.9932), (0.0, 0.009541, 1.133), (-0.9013, -0.7649, 0.4916), (-0.8955, 0.49, 0.8933), (-0.8214, 0.9286, -0.4817), (-0.8232, -0.4783, -0.7307), (0.4831, 0.9702, 0.82), (0.968, 1.154, -0.4971), (-0.451, 0.9572, -0.8862), (0.9422, -0.4896, 0.7015), (0.9755, -0.9425, -0.4985), (1.158, 0.4596, -0.9221), (-0.4896, -0.7651, 0.8968), (0.5244, -0.9422, -0.8909), (-0.825, -0.9072, -0.3833), (-0.9029, -0.3331, 0.9008), (-0.8936, 0.9211, 0.4821), (-0.8198, 0.4945, -0.8271), (-0.4821, 0.9433, 0.8917), (0.9357, 1.09, 0.4088), (0.4741, 1.04, -0.9001), (0.9357, 0.5137, 0.816), (0.9422, -0.9216, 0.2919), (1.166, -0.6283, -0.9211), (0.4896, -0.9184, 0.7031), (-0.4117, -0.9104, -0.7818), (-1.073, 0.001608, -0.4187), (-1.096, 0.02236, 0.4952), (-1.085, -0.473, 0.02242), (-1.084, 0.4973, 0.008516), (-0.03747, 1.31, -0.4993), (-0.001024, 1.293, 0.4828), (-0.4888, 1.255, -0.00101), (0.4928, 1.427, -0.01205), (1.594, -0.1044, -0.525), (1.376, 0.02063, 0.4541), (1.403, 0.6533, -0.01572), (1.403, -0.5136, -0.03293), (0.01113, -1.226, -0.4783), (0.0, -1.205, 0.4658), (0.4999, -1.227, -0.02824), (-0.4832, -1.203, 0.0139), (0.7149, -0.1234, -1.025), (-0.4731, 0.003263, -0.9204), (0.04184, -0.5147, -0.9746), (-0.005731, 0.5205, -0.9954), (-0.4943, 0.02606, 1.082), (0.4999, 0.003703, 1.042), (0.0, -0.4741, 1.053), (0.0, 0.5232, 1.071), (-0.9942, 0.4955, -0.4536), (0.4697, 1.316, -0.4981), (1.365, -0.5803, -0.515), (-0.444, -1.124, -0.4294), (0.6058, 0.4811, -1.009), (-0.4933, 0.5127, 1.04), (-1.0, -0.4859, -0.3929), (-1.05, -0.3955, 0.4947), (-1.049, 0.4969, 0.4937), (-0.4687, 1.166, -0.4954), (-0.4929, 1.161, 0.4922), (0.4955, 1.265, 0.4442), (1.364, 0.5624, -0.5139), (1.227, 0.5986, 0.4419), (1.227, -0.4943, 0.3669), (0.5014, -1.136, -0.4939), (0.4961, -1.132, 0.368), (-0.4925, -1.034, 0.4921), (0.6369, -0.5815, -1.004), (-0.4413, -0.4886, -0.8855), (-0.4656, 0.5142, -0.9505), (-0.4933, -0.3953, 1.039), (0.4961, -0.4927, 0.9151), (0.4961, 0.5145, 0.9901)], [], [(74, 28, 1, 41), (75, 31, 2, 44), (76, 34, 3, 47), (77, 38, 0, 49), (78, 44, 2, 35), (79, 42, 5, 27), (80, 50, 11, 29), (81, 51, 20, 52), (82, 40, 10, 53), (83, 54, 14, 32), (84, 55, 21, 56), (85, 43, 13, 57), (86, 58, 17, 35), (87, 59, 22, 60), (88, 46, 16, 61), (89, 62, 19, 37), (90, 63, 23, 64), (91, 26, 8, 65), (92, 66, 17, 47), (93, 67, 24, 68), (94, 32, 14, 69), (95, 70, 9, 39), (96, 71, 25, 72), (97, 30, 12, 73), (50, 74, 41, 11), (20, 53, 74, 50), (53, 10, 28, 74), (54, 75, 44, 14), (21, 57, 75, 54), (57, 13, 31, 75), (58, 76, 47, 17), (22, 61, 76, 58), (61, 16, 34, 76), (62, 77, 49, 19), (23, 65, 77, 62), (65, 8, 38, 77), (66, 78, 35, 17), (24, 69, 78, 66), (69, 14, 44, 78), (70, 79, 27, 9), (25, 73, 79, 70), (73, 12, 42, 79), (38, 80, 29, 0), (8, 52, 80, 38), (52, 20, 50, 80), (26, 81, 52, 8), (4, 39, 81, 26), (39, 9, 51, 81), (51, 82, 53, 20), (9, 27, 82, 51), (27, 5, 40, 82), (28, 83, 32, 1), (10, 56, 83, 28), (56, 21, 54, 83), (40, 84, 56, 10), (5, 42, 84, 40), (42, 12, 55, 84), (55, 85, 57, 21), (12, 30, 85, 55), (30, 6, 43, 85), (31, 86, 35, 2), (13, 60, 86, 31), (60, 22, 58, 86), (43, 87, 60, 13), (6, 45, 87, 43), (45, 15, 59, 87), (59, 88, 61, 22), (15, 33, 88, 59), (33, 7, 46, 88), (34, 89, 37, 3), (16, 64, 89, 34), (64, 23, 62, 89), (46, 90, 64, 16), (7, 48, 90, 46), (48, 18, 63, 90), (63, 91, 65, 23), (18, 36, 91, 63), (36, 4, 26, 91), (37, 92, 47, 3), (19, 68, 92, 37), (68, 24, 66, 92), (49, 93, 68, 19), (0, 29, 93, 49), (29, 11, 67, 93), (67, 94, 69, 24), (11, 41, 94, 67), (41, 1, 32, 94), (36, 95, 39, 4), (18, 72, 95, 36), (72, 25, 70, 95), (48, 96, 72, 18), (7, 33, 96, 48), (33, 15, 71, 96), (71, 97, 73, 25), (15, 45, 97, 71), (45, 6, 30, 97)])
me_cube_005.polygons.foreach_set('use_smooth', [True] * 96)
_uv = me_cube_005.uv_layers.new(name='UVMap')
_uv.uv.foreach_set('vector', [0.4195, 0.1703, 0.5851, 0.1508, 0.5851, -0.09921, 0.4195, -0.06028, 0.641, 0.1485, 0.8174, 0.1508, 0.8174, -0.09921, 0.6302, -0.1038, 0.05821, 0.1401, -0.07722, 0.1508, -0.07722, -0.09921, 0.02806, -0.1206, 0.3375, 0.1826, 0.1888, 0.2144, 0.2225, 0.02792, 0.3544, -0.03564, 0.6891, 0.3697, 0.6302, 0.702, 0.8174, 0.7344, 0.9135, 0.3404, 0.3207, 0.387, 0.3207, 0.6454, 0.1551, 0.6285, 0.1551, 0.3785, 0.7531, 0.202, 0.9163, 0.1897, 0.9163, -0.02135, 0.7556, 0.003285, 0.7846, 0.6508, 0.9163, 0.6508, 0.9163, 0.4008, 0.7507, 0.4008, 0.4195, 0.6508, 0.5851, 0.6508, 0.5851, 0.4008, 0.4195, 0.4008, 0.9914, 0.1485, 1.127, 0.1462, 1.105, -0.1084, 0.9998, -0.1038, 0.983, 0.6508, 1.149, 0.6508, 1.149, 0.4008, 0.983, 0.4008, 0.6519, 0.6256, 0.8174, 0.6003, 0.8174, 0.4008, 0.6519, 0.4008, 0.4425, 0.1401, 0.1936, 0.1294, 0.1333, -0.1421, 0.3943, -0.1206, 0.4551, 0.6256, 0.254, 0.6508, 0.254, 0.4008, 0.4906, 0.4008, 0.08837, 0.5862, -0.07722, 0.5217, -0.07722, 0.4008, 0.08837, 0.4008, 0.6519, 0.1508, 0.4863, 0.1508, 0.4863, -0.09921, 0.6519, -0.09921, 0.6519, 0.5862, 0.4863, 0.6508, 0.4863, 0.4008, 0.6519, 0.4008, 0.3207, 0.6508, 0.1551, 0.6508, 0.1551, 0.4008, 0.3207, 0.4008, 0.6999, 0.833, 0.748, 1.037, 1.01, 0.9464, 0.9135, 0.7875, 0.3375, 0.8822, 0.3207, 1.129, 0.4863, 1.129, 0.4863, 0.8785, 0.9914, 0.3888, 0.9998, 0.6491, 1.105, 0.6697, 1.127, 0.3991, 0.3207, 0.9296, 0.3207, 1.129, 0.1551, 1.129, 0.1551, 0.9807, 0.6519, 0.8785, 0.6519, 1.129, 0.4863, 1.129, 0.4863, 0.8785, 0.6519, 0.387, 0.6519, 0.6454, 0.4863, 0.6624, 0.4863, 0.3954, 0.254, 0.1897, 0.4195, 0.1703, 0.4195, -0.06028, 0.254, -0.02135, 0.254, 0.4008, 0.4195, 0.4008, 0.4195, 0.1703, 0.254, 0.1897, 0.4195, 0.4008, 0.5851, 0.4008, 0.5851, 0.1508, 0.4195, 0.1703, 0.4646, 0.1462, 0.641, 0.1485, 0.6302, -0.1038, 0.4429, -0.1084, 0.4863, 0.4008, 0.6519, 0.4008, 0.641, 0.1485, 0.4646, 0.1462, 0.6519, 0.4008, 0.8174, 0.4008, 0.8174, 0.1508, 0.641, 0.1485, 0.1936, 0.1294, 0.05821, 0.1401, 0.02806, -0.1206, 0.1333, -0.1421, 0.254, 0.4008, 0.08837, 0.4008, 0.05821, 0.1401, 0.1936, 0.1294, 0.08837, 0.4008, -0.07722, 0.4008, -0.07722, 0.1508, 0.05821, 0.1401, 0.4863, 0.1508, 0.3375, 0.1826, 0.3544, -0.03564, 0.4863, -0.09921, 0.4863, 0.4008, 0.3207, 0.4008, 0.3375, 0.1826, 0.4863, 0.1508, 0.3207, 0.4008, 0.1551, 0.4008, 0.1888, 0.2144, 0.3375, 0.1826, 0.748, 0.03746, 0.6891, 0.3697, 0.9135, 0.3404, 1.01, -0.0536, 0.4863, 0.1285, 0.4646, 0.3991, 0.6891, 0.3697, 0.748, 0.03746, 0.4646, 0.3991, 0.4429, 0.6697, 0.6302, 0.702, 0.6891, 0.3697, 0.3207, 0.1285, 0.3207, 0.387, 0.1551, 0.3785, 0.1551, 0.1285, 0.4863, 0.1285, 0.4863, 0.3954, 0.3207, 0.387, 0.3207, 0.1285, 0.4863, 0.3954, 0.4863, 0.6624, 0.3207, 0.6454, 0.3207, 0.387, 0.59, 0.2144, 0.7531, 0.202, 0.7556, 0.003285, 0.5949, 0.02792, 0.5851, 0.4008, 0.7507, 0.4008, 0.7531, 0.202, 0.59, 0.2144, 0.7507, 0.4008, 0.9163, 0.4008, 0.9163, 0.1897, 0.7531, 0.202, 0.6528, 0.6508, 0.7846, 0.6508, 0.7507, 0.4008, 0.5851, 0.4008, 0.7205, 0.9008, 0.8184, 0.9008, 0.7846, 0.6508, 0.6528, 0.6508, 0.8184, 0.9008, 0.9163, 0.9008, 0.9163, 0.6508, 0.7846, 0.6508, 0.254, 0.6508, 0.4195, 0.6508, 0.4195, 0.4008, 0.254, 0.4008, 0.254, 0.9008, 0.4195, 0.9008, 0.4195, 0.6508, 0.254, 0.6508, 0.4195, 0.9008, 0.5851, 0.9008, 0.5851, 0.6508, 0.4195, 0.6508, 0.856, 0.1508, 0.9914, 0.1485, 0.9998, -0.1038, 0.8945, -0.09921, 0.8174, 0.4008, 0.983, 0.4008, 0.9914, 0.1485, 0.856, 0.1508, 0.983, 0.4008, 1.149, 0.4008, 1.127, 0.1462, 0.9914, 0.1485, 0.8174, 0.6508, 0.983, 0.6508, 0.983, 0.4008, 0.8174, 0.4008, 0.8174, 0.9008, 0.983, 0.9008, 0.983, 0.6508, 0.8174, 0.6508, 0.983, 0.9008, 1.149, 0.9008, 1.149, 0.6508, 0.983, 0.6508, 0.4863, 0.6508, 0.6519, 0.6256, 0.6519, 0.4008, 0.4863, 0.4008, 0.4863, 0.9008, 0.6519, 0.8503, 0.6519, 0.6256, 0.4863, 0.6508, 0.6519, 0.8503, 0.8174, 0.7999, 0.8174, 0.6003, 0.6519, 0.6256, 0.6913, 0.1508, 0.4425, 0.1401, 0.3943, -0.1206, 0.6552, -0.09921, 0.7273, 0.4008, 0.4906, 0.4008, 0.4425, 0.1401, 0.6913, 0.1508, 0.4906, 0.4008, 0.254, 0.4008, 0.1936, 0.1294, 0.4425, 0.1401, 0.6562, 0.6003, 0.4551, 0.6256, 0.4906, 0.4008, 0.7273, 0.4008, 0.5851, 0.7999, 0.4195, 0.8503, 0.4551, 0.6256, 0.6562, 0.6003, 0.4195, 0.8503, 0.254, 0.9008, 0.254, 0.6508, 0.4551, 0.6256, 0.254, 0.6508, 0.08837, 0.5862, 0.08837, 0.4008, 0.254, 0.4008, 0.254, 0.9008, 0.08837, 0.7717, 0.08837, 0.5862, 0.254, 0.6508, 0.08837, 0.7717, -0.07722, 0.6426, -0.07722, 0.5217, 0.08837, 0.5862, 0.8174, 0.1508, 0.6519, 0.1508, 0.6519, -0.09921, 0.8174, -0.09921, 0.8174, 0.4008, 0.6519, 0.4008, 0.6519, 0.1508, 0.8174, 0.1508, 0.6519, 0.4008, 0.4863, 0.4008, 0.4863, 0.1508, 0.6519, 0.1508, 0.8174, 0.5217, 0.6519, 0.5862, 0.6519, 0.4008, 0.8174, 0.4008, 0.8174, 0.6426, 0.6519, 0.7717, 0.6519, 0.5862, 0.8174, 0.5217, 0.6519, 0.7717, 0.4863, 0.9008, 0.4863, 0.6508, 0.6519, 0.5862, 0.4863, 0.6508, 0.3207, 0.6508, 0.3207, 0.4008, 0.4863, 0.4008, 0.4863, 0.9008, 0.3207, 0.9008, 0.3207, 0.6508, 0.4863, 0.6508, 0.3207, 0.9008, 0.1551, 0.9008, 0.1551, 0.6508, 0.3207, 0.6508, 0.6519, 0.6285, 0.6999, 0.833, 0.9135, 0.7875, 0.8174, 0.6285, 0.4863, 0.6285, 0.4863, 0.8785, 0.6999, 0.833, 0.6519, 0.6285, 0.4863, 0.8785, 0.4863, 1.129, 0.748, 1.037, 0.6999, 0.833, 0.3544, 0.6359, 0.3375, 0.8822, 0.4863, 0.8785, 0.4863, 0.6285, 0.2225, 0.6432, 0.1888, 0.8859, 0.3375, 0.8822, 0.3544, 0.6359, 0.1888, 0.8859, 0.1551, 1.129, 0.3207, 1.129, 0.3375, 0.8822, 0.983, 0.1285, 0.9914, 0.3888, 1.127, 0.3991, 1.149, 0.1285, 0.8174, 0.1285, 0.856, 0.3785, 0.9914, 0.3888, 0.983, 0.1285, 0.856, 0.3785, 0.8945, 0.6285, 0.9998, 0.6491, 0.9914, 0.3888, 0.3207, 0.7307, 0.3207, 0.9296, 0.1551, 0.9807, 0.1551, 0.8329, 0.4863, 0.6285, 0.4863, 0.8785, 0.3207, 0.9296, 0.3207, 0.7307, 0.4863, 0.8785, 0.4863, 1.129, 0.3207, 1.129, 0.3207, 0.9296, 0.6519, 0.6285, 0.6519, 0.8785, 0.4863, 0.8785, 0.4863, 0.6285, 0.8174, 0.6285, 0.8174, 0.8785, 0.6519, 0.8785, 0.6519, 0.6285, 0.8174, 0.8785, 0.8174, 1.129, 0.6519, 1.129, 0.6519, 0.8785, 0.6519, 0.1285, 0.6519, 0.387, 0.4863, 0.3954, 0.4863, 0.1285, 0.8174, 0.1285, 0.8174, 0.3785, 0.6519, 0.387, 0.6519, 0.1285, 0.8174, 0.3785, 0.8174, 0.6285, 0.6519, 0.6454, 0.6519, 0.387])
me_cube_005.use_remesh_preserve_volume = False
me_cube_005.use_remesh_preserve_attributes = False
me_cube_005.use_mirror_vertex_groups = False
me_cube_005.update()

# ---- objects
ob_cube_001 = bpy.data.objects.new('Cube.001', me_cube_003)
ob_cube = bpy.data.objects.new('Cube', me_cube_002)
ob_lamp = bpy.data.objects.new('Lamp', light_lamp)
ob_camera = bpy.data.objects.new('Camera', cam_camera)
ob_cube_002 = bpy.data.objects.new('Cube.002', me_cube_004)
ob_cube_003 = bpy.data.objects.new('Cube.003', me_cube_005)

# ---- transforms, parenting, visibility, modifiers, constraints
ob_cube_001.location = (-0.7602, 0.09639, 2.103)
ob_cube_001.rotation_euler = (-1.255, -2.738, -2.963)
ob_cube_001.scale = (1.091, 0.5054, 0.6822)
ob_cube_001.lineart.crease_threshold = 0.0
ob_cube.location = (0.0, 0.01843, 0.8479)
ob_cube.lineart.crease_threshold = 0.0
ob_lamp.location = (4.076, 1.005, 5.904)
ob_lamp.rotation_euler = (0.6503, 0.05522, 1.866)
ob_lamp.lock_rotations_4d = False
ob_lamp.empty_display_type = 'ARROWS'
ob_lamp.color = (0.0, 0.0, 0.0, 0.0)
ob_lamp.lineart.crease_threshold = 0.0
ob_camera.location = (7.481, -6.508, 5.344)
ob_camera.rotation_euler = (1.109, 0.01082, 0.8149)
ob_camera.lock_rotations_4d = False
ob_camera.empty_display_type = 'ARROWS'
ob_camera.color = (0.0, 0.0, 0.0, 0.0)
ob_camera.display_type = 'WIRE'
ob_camera.lineart.crease_threshold = 0.0
ob_cube_002.location = (0.3295, 2.057, 0.7708)
ob_cube_002.rotation_euler = (-2.079, -3.211, -2.717)
ob_cube_002.scale = (1.091, 0.5054, 0.6822)
ob_cube_002.lineart.crease_threshold = 0.0
ob_cube_003.location = (-2.041, 1.257, 0.9375)
ob_cube_003.rotation_euler = (0.6733, -2.195, -0.5746)
ob_cube_003.lineart.crease_threshold = 0.0

# ---- collection membership
col_collection_1.objects.link(ob_cube_001)
col_collection_1.objects.link(ob_cube)
col_collection_1.objects.link(ob_lamp)
col_collection_1.objects.link(ob_camera)
col_collection_1.objects.link(ob_cube_002)
col_collection_1.objects.link(ob_cube_003)

# ---- scene / render settings (as saved in the file)
scene.camera = ob_camera
scene.frame_start = 1; scene.frame_end = 250; scene.frame_set(1)
scene.render.engine = 'BLENDER_EEVEE_NEXT'
scene.render.image_settings.compression = 90
scene.render.resolution_percentage = 50
scene.render.dither_intensity = 0.0
scene.cycles.use_denoising = False
scene.cycles.samples = 10
scene.cycles.sampling_pattern = 'TABULATED_SOBOL'
scene.cycles.light_sampling_threshold = 0.0
scene.cycles.use_adaptive_sampling = False
scene.cycles.use_light_tree = False
scene.cycles.blur_glossy = 0.0
scene.cycles.volume_bounces = 1
scene.cycles.pixel_filter_type = 'GAUSSIAN'
scene.cycles.sample_clamp_indirect = 0.0
scene.view_settings.view_transform = 'Standard'
bpy.context.view_layer.update()
